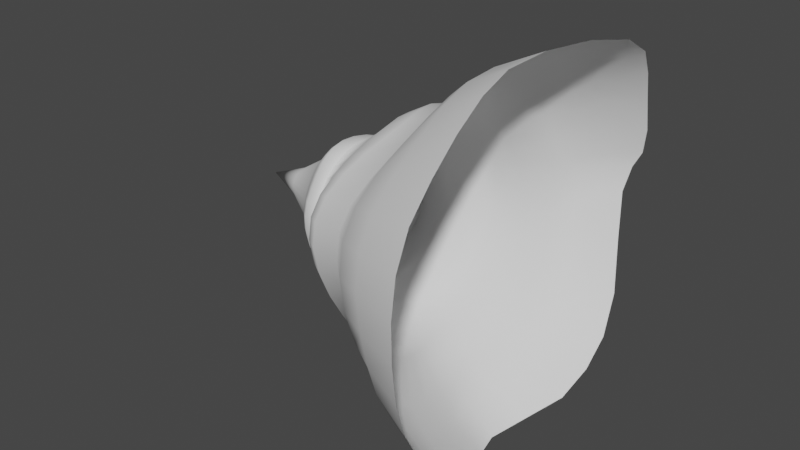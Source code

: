 # Source: smallNado.blend  (saved by Blender 3.0.42; exported with 4.5.12 LTS)
import bpy
from mathutils import Matrix  # noqa: F401  (used for matrix-valued properties, if any)

bpy.ops.wm.read_factory_settings(use_empty=True)
scene = bpy.context.scene
scene.name = 'Scene'

# ---- collections
col_collection = bpy.data.collections.new('Collection'); scene.collection.children.link(col_collection)

# ---- world
world_world = bpy.data.worlds.new('World'); scene.world = world_world
world_world.use_nodes = True; world_world.node_tree.nodes.clear()
_N = world_world.node_tree.nodes; _L = world_world.node_tree.links
n0 = _N.new('ShaderNodeOutputWorld'); n0.name = 'World Output'; n0.location = (300, 300)
n1 = _N.new('ShaderNodeBackground'); n1.name = 'Background'; n1.location = (10, 300)
n1.inputs[0].default_value = (0.05088, 0.05088, 0.05088, 1.0)
_L.new(n1.outputs[0], n0.inputs[0])
n0.is_active_output = True
world_world.color = (0.05088, 0.05088, 0.05088)
world_world.use_sun_shadow = False
world_world.sun_shadow_jitter_overblur = 0.0

# ---- meshes
me_cylinder = bpy.data.meshes.new('Cylinder')
me_cylinder.from_pydata([(-1.0, -2.235e-08, 9.686e-08), (0.9187, 1.163, 0.1903), (0.888, 1.126, 0.02802), (0.9187, 1.072, -0.2695), (0.9738, 0.9867, -0.6062), (1.0, 0.8496, -0.8496), (1.0, 0.6675, -0.999), (0.9622, 0.4636, -1.12), (0.8298, 0.2514, -1.225), (0.7489, 0.02513, -1.271), (0.8298, -0.2174, -1.225), (0.9622, -0.456, -1.12), (1.0, -0.6675, -0.999), (1.0, -0.8496, -0.8496), (1.0, -0.999, -0.6675), (1.0, -1.11, -0.4598), (1.0, -1.178, -0.2344), (0.998, -1.205, -0.0002184), (0.9876, -1.198, 0.2331), (0.9751, -1.149, 0.4571), (0.969, -1.048, 0.6642), (0.9716, -0.8877, 0.8466), (0.9501, -0.6742, 0.9946), (0.9162, -0.4349, 1.103), (0.8977, -0.1991, 1.17), (0.9479, 0.05881, 1.21), (1.041, 0.3319, 1.217), (1.119, 0.5871, 1.173), (1.118, 0.782, 1.06), (1.077, 0.9226, 0.8894), (1.037, 1.033, 0.687), (1.012, 1.121, 0.4661), (0.9744, 1.167, 0.296), (-0.7396, 0.1042, 8.897e-08), (-0.006227, 0.5452, 0.0003838), (0.415, 0.7419, 0.0002062), (0.4184, 0.7287, -0.1449), (-0.0001808, 0.5366, -0.1067), (-0.7396, 0.1022, -0.02032), (0.4183, 0.6864, -0.2843), (-0.001629, 0.5054, -0.2095), (-0.7396, 0.09625, -0.03987), (0.4019, 0.617, -0.4137), (-0.01654, 0.4542, -0.3049), (-0.7396, 0.08662, -0.05788), (0.3643, 0.5229, -0.5283), (-0.04239, 0.3752, -0.3891), (-0.7396, 0.07367, -0.07367), (0.3184, 0.4082, -0.6232), (-0.07145, 0.2679, -0.4585), (-0.7396, 0.05788, -0.08662), (0.2797, 0.278, -0.6939), (-0.09434, 0.1493, -0.5101), (-0.7396, 0.03987, -0.09625), (0.2642, 0.1379, -0.7371), (-0.103, 0.03708, -0.5416), (-0.7396, 0.02032, -0.1022), (0.2797, -0.006349, -0.7505), (-0.09428, -0.05894, -0.5518), (-0.7396, -2.323e-08, -0.1042), (0.3184, -0.1495, -0.7341), (-0.0714, -0.1417, -0.5402), (-0.7396, -0.02032, -0.1022), (0.3643, -0.2868, -0.6893), (-0.04238, -0.2208, -0.5077), (-0.7396, -0.03987, -0.09625), (0.4019, -0.4135, -0.6186), (-0.01654, -0.3047, -0.4558), (-0.7396, -0.05788, -0.08662), (0.4183, -0.5254, -0.5254), (-0.001946, -0.387, -0.387), (-0.7396, -0.07367, -0.07367), (0.4123, -0.6192, -0.4133), (-0.01133, -0.4576, -0.305), (-0.7396, -0.08662, -0.05788), (0.3834, -0.6946, -0.2874), (-0.03508, -0.5138, -0.2125), (-0.7396, -0.09625, -0.03987), (0.3386, -0.7474, -0.152), (-0.06599, -0.5522, -0.1126), (-0.7396, -0.1022, -0.02032), (0.2897, -0.7732, -0.01137), (-0.09681, -0.5699, -0.00856), (-0.7396, -0.1042, 1.014e-07), (0.2506, -0.7681, 0.1301), (-0.1197, -0.5648, 0.09616), (-0.7396, -0.1022, 0.02032), (0.2352, -0.7295, 0.2681), (-0.1282, -0.5357, 0.198), (-0.7396, -0.09625, 0.03987), (0.2506, -0.6572, 0.3979), (-0.1197, -0.4831, 0.2934), (-0.7396, -0.08662, 0.05788), (0.2897, -0.5556, 0.514), (-0.09782, -0.4169, 0.3784), (-0.7396, -0.07367, 0.07367), (0.3386, -0.4315, 0.6107), (-0.07016, -0.3493, 0.4492), (-0.7396, -0.05788, 0.08662), (0.3796, -0.2934, 0.6835), (-0.04711, -0.2745, 0.5029), (-0.7396, -0.03987, 0.09625), (0.39, -0.1516, 0.7291), (-0.04019, -0.1918, 0.537), (-0.7396, -0.02032, 0.1022), (0.3726, -0.01331, 0.7455), (-0.04904, -0.1007, 0.5497), (-0.7396, -1.744e-08, 0.1042), (0.3477, 0.1226, 0.733), (-0.06561, 0.001412, 0.5402), (-0.7396, 0.02032, 0.1022), (0.3261, 0.2552, 0.6921), (-0.07566, 0.1183, 0.5098), (-0.7396, 0.03987, 0.09625), (0.3177, 0.381, 0.624), (-0.07624, 0.2407, 0.4594), (-0.7396, 0.05788, 0.08662), (0.3261, 0.4963, 0.531), (-0.06761, 0.3533, 0.391), (-0.7396, 0.07367, 0.07367), (0.3477, 0.5954, 0.4171), (-0.05322, 0.4382, 0.3073), (-0.7396, 0.08662, 0.05788), (0.3745, 0.6726, 0.287), (-0.03627, 0.4941, 0.2116), (-0.7396, 0.09625, 0.03987), (0.3991, 0.7226, 0.1461), (-0.01928, 0.5306, 0.1079), (-0.7396, 0.1022, 0.02032), (-0.4826, 0.2658, 7.438e-08), (-0.4826, 0.2606, -0.05185), (-0.4826, 0.2454, -0.1017), (-0.4827, 0.2175, -0.1476), (-0.4831, 0.1779, -0.1879), (-0.4835, 0.1302, -0.2209), (-0.4838, 0.07858, -0.2454), (-0.4839, 0.02655, -0.2605), (-0.4838, -0.02324, -0.2656), (-0.4835, -0.06945, -0.2605), (-0.4831, -0.112, -0.2455), (-0.4828, -0.1513, -0.2209), (-0.4826, -0.1881, -0.1879), (-0.4826, -0.221, -0.1476), (-0.4826, -0.2455, -0.1017), (-0.4826, -0.2606, -0.05185), (-0.4826, -0.2658, 1.061e-07), (-0.4826, -0.2606, 0.05185), (-0.4826, -0.2456, 0.1017), (-0.4831, -0.225, 0.1477), (-0.4844, -0.2009, 0.188), (-0.486, -0.1723, 0.2211), (-0.4876, -0.1376, 0.2457), (-0.4887, -0.09593, 0.2608), (-0.4891, -0.04691, 0.2659), (-0.4887, 0.00816, 0.2608), (-0.4875, 0.06644, 0.2457), (-0.4859, 0.1238, 0.2211), (-0.4843, 0.1756, 0.188), (-0.4831, 0.2174, 0.1477), (-0.4826, 0.2455, 0.1017), (-0.4826, 0.2606, 0.05185), (-0.2353, 0.4661, -6.074e-06), (-0.2352, 0.4572, -0.09115), (-0.2352, 0.4304, -0.1788), (-0.2358, 0.3769, -0.2595), (-0.2418, 0.2963, -0.3304), (-0.252, 0.1979, -0.3888), (-0.2609, 0.09342, -0.4323), (-0.2645, -0.0042, -0.459), (-0.2609, -0.08543, -0.4678), (-0.252, -0.1532, -0.4586), (-0.2419, -0.2135, -0.4317), (-0.2359, -0.2716, -0.3884), (-0.2352, -0.3317, -0.3304), (-0.2353, -0.3895, -0.2596), (-0.2411, -0.4341, -0.1793), (-0.2528, -0.4634, -0.09271), (-0.266, -0.4755, -0.002736), (-0.2762, -0.4689, 0.08751), (-0.2801, -0.4432, 0.1748), (-0.2768, -0.4034, 0.2559), (-0.2698, -0.3652, 0.3277), (-0.2615, -0.3268, 0.3871), (-0.2552, -0.282, 0.4315), (-0.2569, -0.2245, 0.4589), (-0.265, -0.1476, 0.4683), (-0.2705, -0.04659, 0.4597), (-0.272, 0.06889, 0.4334), (-0.2689, 0.1861, 0.3902), (-0.2619, 0.2923, 0.3318), (-0.253, 0.3759, 0.2606), (-0.2449, 0.4275, 0.1794), (-0.2384, 0.4561, 0.09133), (0.2412, 0.7299, -4.888e-05), (0.2443, 0.7168, -0.143), (0.2442, 0.6752, -0.2804), (0.2273, 0.6068, -0.4078), (0.1878, 0.5139, -0.5209), (0.1388, 0.4008, -0.6146), (0.09638, 0.2723, -0.6846), (0.07825, 0.134, -0.7272), (0.09638, -0.007866, -0.7403), (0.1388, -0.1487, -0.7239), (0.1878, -0.2838, -0.6796), (0.2273, -0.4086, -0.6098), (0.2442, -0.5187, -0.5178), (0.2386, -0.6111, -0.4074), (0.2095, -0.6855, -0.2834), (0.1633, -0.7381, -0.1502), (0.1118, -0.7642, -0.01195), (0.06952, -0.7601, 0.1271), (0.05191, -0.7226, 0.2629), (0.06952, -0.6508, 0.391), (0.1118, -0.5498, 0.5057), (0.1633, -0.4268, 0.6012), (0.207, -0.2902, 0.6731), (0.2197, -0.1512, 0.7184), (0.1997, -0.01513, 0.7345), (0.1715, 0.1188, 0.7222), (0.1482, 0.2487, 0.682), (0.1385, 0.3722, 0.6149), (0.1482, 0.4862, 0.5233), (0.1715, 0.5846, 0.4109), (0.1997, 0.6611, 0.2826), (0.2252, 0.7108, 0.1437), (0.6648, 1.048, 0.1039), (0.6478, 1.019, -0.06473), (0.6648, 0.9666, -0.3051), (0.6974, 0.8831, -0.5662), (0.7092, 0.7557, -0.7557), (0.6998, 0.5933, -0.8892), (0.6754, 0.4085, -0.9908), (0.6095, 0.2134, -1.068), (0.5769, 0.009339, -1.099), (0.625, -0.2015, -1.069), (0.699, -0.408, -0.9902), (0.7092, -0.5938, -0.8887), (0.7092, -0.7557, -0.7557), (0.7092, -0.8887, -0.5938), (0.7092, -0.9874, -0.409), (0.7051, -1.049, -0.2089), (0.6832, -1.076, -0.00231), (0.6544, -1.07, 0.2035), (0.6373, -1.023, 0.4024), (0.6427, -0.929, 0.5875), (0.6669, -0.7865, 0.7517), (0.6721, -0.5993, 0.8854), (0.6527, -0.3918, 0.9829), (0.6408, -0.185, 1.043), (0.6562, 0.02611, 1.069), (0.7015, 0.2492, 1.066), (0.7402, 0.4547, 1.02), (0.7394, 0.6293, 0.9224), (0.7181, 0.7724, 0.7758), (0.7115, 0.8989, 0.6032), (0.7109, 0.9904, 0.4112), (0.6974, 1.043, 0.2361), (0.5438, 0.9306, -0.1403), (0.5514, 0.8796, -0.3378), (0.5631, 0.7966, -0.5309), (0.5489, 0.677, -0.6785), (0.5149, 0.5302, -0.7995), (0.4818, 0.363, -0.8899), (0.4681, 0.1826, -0.9452), (0.4771, -0.003285, -0.9642), (0.5119, -0.1889, -0.9435), (0.5489, -0.3674, -0.8863), (0.5638, -0.5325, -0.7969), (0.5638, -0.6777, -0.6777), (0.5638, -0.7969, -0.5325), (0.5594, -0.8865, -0.3672), (0.531, -0.9477, -0.1899), (0.4898, -0.9758, -0.006541), (0.4528, -0.9675, 0.1771), (0.4358, -0.9206, 0.3554), (0.4478, -0.8323, 0.5221), (0.4838, -0.7046, 0.6705), (0.5199, -0.5421, 0.793), (0.5319, -0.3585, 0.8829), (0.524, -0.1762, 0.9374), (0.5141, 0.002859, 0.9575), (0.5154, 0.1836, 0.9447), (0.5146, 0.3547, 0.895), (0.5033, 0.51, 0.8051), (0.5064, 0.6561, 0.683), (0.5248, 0.7855, 0.5359), (0.5457, 0.8798, 0.3679), (0.5607, 0.939, 0.1885), (0.5514, 0.9526, 0.02899), (-0.1453, 0.4536, 0.0001149), (-0.1435, 0.4455, -0.08861), (-0.1435, 0.4195, -0.1738), (-0.1474, 0.3682, -0.2525), (-0.1592, 0.2902, -0.3218), (-0.1737, 0.1944, -0.3788), (-0.1854, 0.09286, -0.4212), (-0.1898, -0.001615, -0.4472), (-0.1854, -0.08071, -0.4558), (-0.1737, -0.1465, -0.4466), (-0.1592, -0.2051, -0.4202), (-0.1474, -0.2622, -0.3778), (-0.1435, -0.3214, -0.3212), (-0.1469, -0.3785, -0.2526), (-0.1587, -0.4232, -0.1752), (-0.1754, -0.453, -0.09143), (-0.1922, -0.4657, -0.004313), (-0.2047, -0.4599, 0.08319), (-0.2093, -0.4351, 0.168), (-0.2055, -0.3973, 0.2469), (-0.1961, -0.3602, 0.317), (-0.1839, -0.3209, 0.3751), (-0.1734, -0.2738, 0.4187), (-0.1722, -0.2152, 0.4461), (-0.18, -0.1413, 0.4558), (-0.1882, -0.04764, 0.4476), (-0.1914, 0.06115, 0.4221), (-0.1891, 0.1738, 0.3801), (-0.1817, 0.2779, 0.3234), (-0.1714, 0.3614, 0.254), (-0.161, 0.4141, 0.1749), (-0.1518, 0.4428, 0.08913), (-0.3565, 0.3669, -0.07298), (-0.3565, 0.3454, -0.1432), (-0.3569, 0.3038, -0.2078), (-0.3602, 0.2424, -0.2645), (-0.3657, 0.1677, -0.3112), (-0.3705, 0.08786, -0.3459), (-0.3724, 0.01141, -0.3672), (-0.3705, -0.05539, -0.3743), (-0.3657, -0.1134, -0.367), (-0.3603, -0.1657, -0.3456), (-0.357, -0.2154, -0.311), (-0.3565, -0.2647, -0.2645), (-0.3566, -0.311, -0.2078), (-0.3596, -0.3463, -0.1434), (-0.3657, -0.369, -0.07379), (-0.3726, -0.3779, -0.001421), (-0.3779, -0.3719, 0.07109), (-0.3799, -0.3511, 0.1411), (-0.3785, -0.3202, 0.2059), (-0.3754, -0.2885, 0.2632), (-0.3719, -0.2544, 0.3104), (-0.3694, -0.2141, 0.3456), (-0.3709, -0.1636, 0.3673), (-0.3753, -0.09941, 0.3747), (-0.3779, -0.01972, 0.3678), (-0.3781, 0.0691, 0.3466), (-0.3757, 0.1584, 0.312), (-0.3713, 0.2392, 0.2653), (-0.3661, 0.3033, 0.2084), (-0.3616, 0.344, 0.1435), (-0.3582, 0.3664, 0.07308), (-0.3566, 0.3741, 1.953e-06), (0.1249, 0.6542, -0.1301), (0.1241, 0.6163, -0.2553), (0.1076, 0.5539, -0.3716), (0.07344, 0.4645, -0.4745), (0.03257, 0.35, -0.5595), (-0.001664, 0.2216, -0.6229), (-0.01576, 0.09117, -0.6616), (-0.001634, -0.03311, -0.6737), (0.0326, -0.1502, -0.6591), (0.07344, -0.2624, -0.6191), (0.1076, -0.3714, -0.5556), (0.124, -0.4718, -0.4718), (0.1163, -0.5567, -0.3714), (0.08877, -0.6248, -0.2585), (0.04847, -0.6723, -0.1369), (0.005412, -0.6952, -0.01057), (-0.0288, -0.6904, 0.1165), (-0.04252, -0.6557, 0.2405), (-0.0288, -0.5908, 0.357), (0.004905, -0.5034, 0.4611), (0.04639, -0.4035, 0.5479), (0.08144, -0.2926, 0.6134), (0.09172, -0.1766, 0.6548), (0.07655, -0.05791, 0.6698), (0.05307, 0.06513, 0.6585), (0.03554, 0.1935, 0.6216), (0.03004, 0.321, 0.5604), (0.03956, 0.4386, 0.4769), (0.05926, 0.5339, 0.3747), (0.08293, 0.603, 0.2579), (0.1051, 0.648, 0.1314), (0.1202, 0.6656, 0.0002942), (-0.2957, 0.4264, 2.861e-06), (-0.2956, 0.4182, -0.08319), (-0.2956, 0.3938, -0.1632), (-0.2962, 0.3456, -0.2368), (-0.3009, 0.2735, -0.3015), (-0.3088, 0.1857, -0.3548), (-0.3158, 0.09234, -0.3944), (-0.3186, 0.004096, -0.4187), (-0.3158, -0.07092, -0.4269), (-0.3088, -0.1347, -0.4185), (-0.3009, -0.1917, -0.394), (-0.2962, -0.2463, -0.3545), (-0.2956, -0.3018, -0.3015), (-0.2957, -0.3546, -0.2369), (-0.3002, -0.395, -0.1636), (-0.3093, -0.4214, -0.08439), (-0.3195, -0.432, -0.002107), (-0.3273, -0.4257, 0.08038), (-0.3303, -0.4021, 0.1601), (-0.3279, -0.3662, 0.2341), (-0.3228, -0.3308, 0.2995), (-0.3168, -0.2941, 0.3535), (-0.3123, -0.251, 0.3939), (-0.3139, -0.1963, 0.4188), (-0.3203, -0.1248, 0.4273), (-0.3244, -0.03319, 0.4194), (-0.3253, 0.07039, 0.3953), (-0.3225, 0.1751, 0.3559), (-0.3167, 0.2699, 0.3027), (-0.3095, 0.3448, 0.2377), (-0.3031, 0.3916, 0.1636), (-0.2981, 0.4174, 0.08334)], [], [(225, 1, 2, 226), (226, 2, 3, 227), (227, 3, 4, 228), (228, 4, 5, 229), (229, 5, 6, 230), (230, 6, 7, 231), (231, 7, 8, 232), (232, 8, 9, 233), (233, 9, 10, 234), (234, 10, 11, 235), (235, 11, 12, 236), (236, 12, 13, 237), (237, 13, 14, 238), (238, 14, 15, 239), (239, 15, 16, 240), (240, 16, 17, 241), (241, 17, 18, 242), (242, 18, 19, 243), (243, 19, 20, 244), (244, 20, 21, 245), (245, 21, 22, 246), (246, 22, 23, 247), (247, 23, 24, 248), (248, 24, 25, 249), (249, 25, 26, 250), (250, 26, 27, 251), (251, 27, 28, 252), (252, 28, 29, 253), (253, 29, 30, 254), (254, 30, 31, 255), (255, 31, 32, 256), (256, 32, 1, 225), (0, 128, 33), (320, 127, 34, 289), (224, 126, 35, 193), (0, 125, 128), (319, 124, 127, 320), (223, 123, 126, 224), (0, 122, 125), (318, 121, 124, 319), (222, 120, 123, 223), (0, 119, 122), (317, 118, 121, 318), (221, 117, 120, 222), (0, 116, 119), (316, 115, 118, 317), (220, 114, 117, 221), (0, 113, 116), (315, 112, 115, 316), (219, 111, 114, 220), (0, 110, 113), (314, 109, 112, 315), (218, 108, 111, 219), (0, 107, 110), (313, 106, 109, 314), (217, 105, 108, 218), (0, 104, 107), (312, 103, 106, 313), (216, 102, 105, 217), (0, 101, 104), (311, 100, 103, 312), (215, 99, 102, 216), (0, 98, 101), (310, 97, 100, 311), (214, 96, 99, 215), (0, 95, 98), (309, 94, 97, 310), (213, 93, 96, 214), (0, 92, 95), (308, 91, 94, 309), (212, 90, 93, 213), (0, 89, 92), (307, 88, 91, 308), (211, 87, 90, 212), (0, 86, 89), (306, 85, 88, 307), (210, 84, 87, 211), (0, 83, 86), (305, 82, 85, 306), (209, 81, 84, 210), (0, 80, 83), (304, 79, 82, 305), (208, 78, 81, 209), (0, 77, 80), (303, 76, 79, 304), (207, 75, 78, 208), (0, 74, 77), (302, 73, 76, 303), (206, 72, 75, 207), (0, 71, 74), (301, 70, 73, 302), (205, 69, 72, 206), (0, 68, 71), (300, 67, 70, 301), (204, 66, 69, 205), (0, 65, 68), (299, 64, 67, 300), (203, 63, 66, 204), (0, 62, 65), (298, 61, 64, 299), (202, 60, 63, 203), (0, 59, 62), (297, 58, 61, 298), (201, 57, 60, 202), (0, 56, 59), (296, 55, 58, 297), (200, 54, 57, 201), (0, 53, 56), (295, 52, 55, 296), (199, 51, 54, 200), (0, 50, 53), (294, 49, 52, 295), (198, 48, 51, 199), (0, 47, 50), (293, 46, 49, 294), (197, 45, 48, 198), (0, 44, 47), (292, 43, 46, 293), (196, 42, 45, 197), (0, 41, 44), (291, 40, 43, 292), (195, 39, 42, 196), (0, 38, 41), (290, 37, 40, 291), (194, 36, 39, 195), (0, 33, 38), (289, 34, 37, 290), (193, 35, 36, 194), (33, 129, 130, 38), (38, 130, 131, 41), (41, 131, 132, 44), (44, 132, 133, 47), (47, 133, 134, 50), (50, 134, 135, 53), (53, 135, 136, 56), (56, 136, 137, 59), (59, 137, 138, 62), (62, 138, 139, 65), (65, 139, 140, 68), (68, 140, 141, 71), (71, 141, 142, 74), (74, 142, 143, 77), (77, 143, 144, 80), (80, 144, 145, 83), (83, 145, 146, 86), (86, 146, 147, 89), (89, 147, 148, 92), (92, 148, 149, 95), (95, 149, 150, 98), (98, 150, 151, 101), (101, 151, 152, 104), (104, 152, 153, 107), (107, 153, 154, 110), (110, 154, 155, 113), (113, 155, 156, 116), (116, 156, 157, 119), (119, 157, 158, 122), (122, 158, 159, 125), (125, 159, 160, 128), (128, 160, 129, 33), (385, 161, 162, 386), (386, 162, 163, 387), (387, 163, 164, 388), (388, 164, 165, 389), (389, 165, 166, 390), (390, 166, 167, 391), (391, 167, 168, 392), (392, 168, 169, 393), (393, 169, 170, 394), (394, 170, 171, 395), (395, 171, 172, 396), (396, 172, 173, 397), (397, 173, 174, 398), (398, 174, 175, 399), (399, 175, 176, 400), (400, 176, 177, 401), (401, 177, 178, 402), (402, 178, 179, 403), (403, 179, 180, 404), (404, 180, 181, 405), (405, 181, 182, 406), (406, 182, 183, 407), (407, 183, 184, 408), (408, 184, 185, 409), (409, 185, 186, 410), (410, 186, 187, 411), (411, 187, 188, 412), (412, 188, 189, 413), (413, 189, 190, 414), (414, 190, 191, 415), (415, 191, 192, 416), (416, 192, 161, 385), (384, 193, 194, 353), (353, 194, 195, 354), (354, 195, 196, 355), (355, 196, 197, 356), (356, 197, 198, 357), (357, 198, 199, 358), (358, 199, 200, 359), (359, 200, 201, 360), (360, 201, 202, 361), (361, 202, 203, 362), (362, 203, 204, 363), (363, 204, 205, 364), (364, 205, 206, 365), (365, 206, 207, 366), (366, 207, 208, 367), (367, 208, 209, 368), (368, 209, 210, 369), (369, 210, 211, 370), (370, 211, 212, 371), (371, 212, 213, 372), (372, 213, 214, 373), (373, 214, 215, 374), (374, 215, 216, 375), (375, 216, 217, 376), (376, 217, 218, 377), (377, 218, 219, 378), (378, 219, 220, 379), (379, 220, 221, 380), (380, 221, 222, 381), (381, 222, 223, 382), (382, 223, 224, 383), (383, 224, 193, 384), (287, 256, 225, 288), (286, 255, 256, 287), (285, 254, 255, 286), (284, 253, 254, 285), (283, 252, 253, 284), (282, 251, 252, 283), (281, 250, 251, 282), (280, 249, 250, 281), (279, 248, 249, 280), (278, 247, 248, 279), (277, 246, 247, 278), (276, 245, 246, 277), (275, 244, 245, 276), (274, 243, 244, 275), (273, 242, 243, 274), (272, 241, 242, 273), (271, 240, 241, 272), (270, 239, 240, 271), (269, 238, 239, 270), (268, 237, 238, 269), (267, 236, 237, 268), (266, 235, 236, 267), (265, 234, 235, 266), (264, 233, 234, 265), (263, 232, 233, 264), (262, 231, 232, 263), (261, 230, 231, 262), (260, 229, 230, 261), (259, 228, 229, 260), (258, 227, 228, 259), (257, 226, 227, 258), (288, 225, 226, 257), (35, 288, 257, 36), (36, 257, 258, 39), (39, 258, 259, 42), (42, 259, 260, 45), (45, 260, 261, 48), (48, 261, 262, 51), (51, 262, 263, 54), (54, 263, 264, 57), (57, 264, 265, 60), (60, 265, 266, 63), (63, 266, 267, 66), (66, 267, 268, 69), (69, 268, 269, 72), (72, 269, 270, 75), (75, 270, 271, 78), (78, 271, 272, 81), (81, 272, 273, 84), (84, 273, 274, 87), (87, 274, 275, 90), (90, 275, 276, 93), (93, 276, 277, 96), (96, 277, 278, 99), (99, 278, 279, 102), (102, 279, 280, 105), (105, 280, 281, 108), (108, 281, 282, 111), (111, 282, 283, 114), (114, 283, 284, 117), (117, 284, 285, 120), (120, 285, 286, 123), (123, 286, 287, 126), (126, 287, 288, 35), (161, 289, 290, 162), (162, 290, 291, 163), (163, 291, 292, 164), (164, 292, 293, 165), (165, 293, 294, 166), (166, 294, 295, 167), (167, 295, 296, 168), (168, 296, 297, 169), (169, 297, 298, 170), (170, 298, 299, 171), (171, 299, 300, 172), (172, 300, 301, 173), (173, 301, 302, 174), (174, 302, 303, 175), (175, 303, 304, 176), (176, 304, 305, 177), (177, 305, 306, 178), (178, 306, 307, 179), (179, 307, 308, 180), (180, 308, 309, 181), (181, 309, 310, 182), (182, 310, 311, 183), (183, 311, 312, 184), (184, 312, 313, 185), (185, 313, 314, 186), (186, 314, 315, 187), (187, 315, 316, 188), (188, 316, 317, 189), (189, 317, 318, 190), (190, 318, 319, 191), (191, 319, 320, 192), (192, 320, 289, 161), (290, 289, 320, 319, 318, 317, 316, 315, 314, 313, 312, 311, 310, 309, 308, 307, 306, 305, 304, 303, 302, 301, 300, 299, 298, 297, 296, 295, 294, 293, 292, 291), (160, 351, 352, 129), (159, 350, 351, 160), (158, 349, 350, 159), (157, 348, 349, 158), (156, 347, 348, 157), (155, 346, 347, 156), (154, 345, 346, 155), (153, 344, 345, 154), (152, 343, 344, 153), (151, 342, 343, 152), (150, 341, 342, 151), (149, 340, 341, 150), (148, 339, 340, 149), (147, 338, 339, 148), (146, 337, 338, 147), (145, 336, 337, 146), (144, 335, 336, 145), (143, 334, 335, 144), (142, 333, 334, 143), (141, 332, 333, 142), (140, 331, 332, 141), (139, 330, 331, 140), (138, 329, 330, 139), (137, 328, 329, 138), (136, 327, 328, 137), (135, 326, 327, 136), (134, 325, 326, 135), (133, 324, 325, 134), (132, 323, 324, 133), (131, 322, 323, 132), (130, 321, 322, 131), (129, 352, 321, 130), (127, 383, 384, 34), (124, 382, 383, 127), (121, 381, 382, 124), (118, 380, 381, 121), (115, 379, 380, 118), (112, 378, 379, 115), (109, 377, 378, 112), (106, 376, 377, 109), (103, 375, 376, 106), (100, 374, 375, 103), (97, 373, 374, 100), (94, 372, 373, 97), (91, 371, 372, 94), (88, 370, 371, 91), (85, 369, 370, 88), (82, 368, 369, 85), (79, 367, 368, 82), (76, 366, 367, 79), (73, 365, 366, 76), (70, 364, 365, 73), (67, 363, 364, 70), (64, 362, 363, 67), (61, 361, 362, 64), (58, 360, 361, 61), (55, 359, 360, 58), (52, 358, 359, 55), (49, 357, 358, 52), (46, 356, 357, 49), (43, 355, 356, 46), (40, 354, 355, 43), (37, 353, 354, 40), (34, 384, 353, 37), (351, 416, 385, 352), (350, 415, 416, 351), (349, 414, 415, 350), (348, 413, 414, 349), (347, 412, 413, 348), (346, 411, 412, 347), (345, 410, 411, 346), (344, 409, 410, 345), (343, 408, 409, 344), (342, 407, 408, 343), (341, 406, 407, 342), (340, 405, 406, 341), (339, 404, 405, 340), (338, 403, 404, 339), (337, 402, 403, 338), (336, 401, 402, 337), (335, 400, 401, 336), (334, 399, 400, 335), (333, 398, 399, 334), (332, 397, 398, 333), (331, 396, 397, 332), (330, 395, 396, 331), (329, 394, 395, 330), (328, 393, 394, 329), (327, 392, 393, 328), (326, 391, 392, 327), (325, 390, 391, 326), (324, 389, 390, 325), (323, 388, 389, 324), (322, 387, 388, 323), (321, 386, 387, 322), (352, 385, 386, 321)])
me_cylinder.polygons.foreach_set('use_smooth', [True] * 417)
_uv = me_cylinder.uv_layers.new(name='UVMap')
_uv.uv.foreach_set('vector', [1.0, 0.855, 1.0, 1.0, 0.9688, 1.0, 0.9688, 0.855, 0.9688, 0.855, 0.9688, 1.0, 0.9375, 1.0, 0.9375, 0.855, 0.9375, 0.855, 0.9375, 1.0, 0.9062, 1.0, 0.9062, 0.855, 0.9062, 0.855, 0.9062, 1.0, 0.875, 1.0, 0.875, 0.855, 0.875, 0.855, 0.875, 1.0, 0.8438, 1.0, 0.8438, 0.855, 0.8438, 0.855, 0.8438, 1.0, 0.8125, 1.0, 0.8125, 0.855, 0.8125, 0.855, 0.8125, 1.0, 0.7812, 1.0, 0.7812, 0.855, 0.7812, 0.855, 0.7812, 1.0, 0.75, 1.0, 0.75, 0.855, 0.75, 0.855, 0.75, 1.0, 0.7188, 1.0, 0.7188, 0.855, 0.7188, 0.855, 0.7188, 1.0, 0.6875, 1.0, 0.6875, 0.855, 0.6875, 0.855, 0.6875, 1.0, 0.6562, 1.0, 0.6562, 0.855, 0.6562, 0.855, 0.6562, 1.0, 0.625, 1.0, 0.625, 0.855, 0.625, 0.855, 0.625, 1.0, 0.5938, 1.0, 0.5938, 0.855, 0.5938, 0.855, 0.5938, 1.0, 0.5625, 1.0, 0.5625, 0.855, 0.5625, 0.855, 0.5625, 1.0, 0.5312, 1.0, 0.5312, 0.855, 0.5312, 0.855, 0.5312, 1.0, 0.5, 1.0, 0.5, 0.855, 0.5, 0.855, 0.5, 1.0, 0.4688, 1.0, 0.4687, 0.855, 0.4687, 0.855, 0.4688, 1.0, 0.4375, 1.0, 0.4375, 0.855, 0.4375, 0.855, 0.4375, 1.0, 0.4062, 1.0, 0.4062, 0.855, 0.4062, 0.855, 0.4062, 1.0, 0.375, 1.0, 0.375, 0.855, 0.375, 0.855, 0.375, 1.0, 0.3438, 1.0, 0.3437, 0.855, 0.3437, 0.855, 0.3438, 1.0, 0.3125, 1.0, 0.3125, 0.855, 0.3125, 0.855, 0.3125, 1.0, 0.2812, 1.0, 0.2812, 0.855, 0.2812, 0.855, 0.2812, 1.0, 0.25, 1.0, 0.25, 0.855, 0.25, 0.855, 0.25, 1.0, 0.2188, 1.0, 0.2188, 0.855, 0.2188, 0.855, 0.2188, 1.0, 0.1875, 1.0, 0.1875, 0.855, 0.1875, 0.855, 0.1875, 1.0, 0.1562, 1.0, 0.1562, 0.855, 0.1562, 0.855, 0.1562, 1.0, 0.125, 1.0, 0.125, 0.855, 0.125, 0.855, 0.125, 1.0, 0.09375, 1.0, 0.09375, 0.855, 0.09375, 0.855, 0.09375, 1.0, 0.0625, 1.0, 0.0625, 0.855, 0.0625, 0.855, 0.0625, 1.0, 0.03125, 1.0, 0.03125, 0.855, 0.03125, 0.855, 0.03125, 1.0, 0.0, 1.0, -2.844e-05, 0.855, 0.03125, 0.0, 0.03874, 0.1302, 0.01498, 0.1302, 0.0327, 0.4283, 0.03125, 0.5, 0.0, 0.5, 0.002905, 0.4283, 0.03125, 0.6278, 0.03125, 0.7101, -5.688e-05, 0.7101, -0.0001742, 0.6278, 0.0625, 0.0, 0.06999, 0.1302, 0.03874, 0.1302, 0.06395, 0.4283, 0.0625, 0.5, 0.03125, 0.5, 0.0327, 0.4283, 0.0625, 0.6278, 0.0625, 0.7101, 0.03125, 0.7101, 0.03125, 0.6278, 0.09375, 0.0, 0.1012, 0.1302, 0.06999, 0.1302, 0.0952, 0.4283, 0.09375, 0.5, 0.0625, 0.5, 0.06395, 0.4283, 0.09375, 0.6278, 0.09375, 0.7101, 0.0625, 0.7101, 0.0625, 0.6278, 0.125, 0.0, 0.1325, 0.1302, 0.1012, 0.1302, 0.1265, 0.4283, 0.125, 0.5, 0.09375, 0.5, 0.0952, 0.4283, 0.125, 0.6278, 0.125, 0.7101, 0.09375, 0.7101, 0.09375, 0.6278, 0.1562, 0.0, 0.1637, 0.1302, 0.1325, 0.1302, 0.1577, 0.4283, 0.1562, 0.5, 0.125, 0.5, 0.1265, 0.4283, 0.1562, 0.6278, 0.1562, 0.7101, 0.125, 0.7101, 0.125, 0.6278, 0.1875, 0.0, 0.195, 0.1302, 0.1637, 0.1302, 0.189, 0.4283, 0.1875, 0.5, 0.1562, 0.5, 0.1577, 0.4283, 0.1875, 0.6278, 0.1875, 0.7101, 0.1562, 0.7101, 0.1562, 0.6278, 0.2188, 0.0, 0.2262, 0.1302, 0.195, 0.1302, 0.2202, 0.4283, 0.2188, 0.5, 0.1875, 0.5, 0.189, 0.4283, 0.2187, 0.6278, 0.2188, 0.7101, 0.1875, 0.7101, 0.1875, 0.6278, 0.25, 0.0, 0.2575, 0.1302, 0.2262, 0.1302, 0.2515, 0.4283, 0.25, 0.5, 0.2188, 0.5, 0.2202, 0.4283, 0.25, 0.6278, 0.25, 0.7101, 0.2188, 0.7101, 0.2187, 0.6278, 0.2812, 0.0, 0.2887, 0.1302, 0.2575, 0.1302, 0.2827, 0.4283, 0.2812, 0.5, 0.25, 0.5, 0.2515, 0.4283, 0.2812, 0.6278, 0.2812, 0.7101, 0.25, 0.7101, 0.25, 0.6278, 0.3125, 0.0, 0.32, 0.1302, 0.2887, 0.1302, 0.314, 0.4283, 0.3125, 0.5, 0.2812, 0.5, 0.2827, 0.4283, 0.3125, 0.6278, 0.3125, 0.7101, 0.2812, 0.7101, 0.2812, 0.6278, 0.3438, 0.0, 0.3512, 0.1302, 0.32, 0.1302, 0.3452, 0.4283, 0.3438, 0.5, 0.3125, 0.5, 0.314, 0.4283, 0.3438, 0.6278, 0.3438, 0.7101, 0.3125, 0.7101, 0.3125, 0.6278, 0.375, 0.0, 0.3825, 0.1302, 0.3512, 0.1302, 0.3765, 0.4283, 0.375, 0.5, 0.3438, 0.5, 0.3452, 0.4283, 0.375, 0.6278, 0.375, 0.7101, 0.3438, 0.7101, 0.3438, 0.6278, 0.4062, 0.0, 0.4137, 0.1302, 0.3825, 0.1302, 0.4077, 0.4283, 0.4062, 0.5, 0.375, 0.5, 0.3765, 0.4283, 0.4062, 0.6278, 0.4062, 0.7101, 0.375, 0.7101, 0.375, 0.6278, 0.4375, 0.0, 0.445, 0.1302, 0.4137, 0.1302, 0.439, 0.4283, 0.4375, 0.5, 0.4062, 0.5, 0.4077, 0.4283, 0.4375, 0.6278, 0.4375, 0.7101, 0.4062, 0.7101, 0.4062, 0.6278, 0.4688, 0.0, 0.4762, 0.1302, 0.445, 0.1302, 0.4702, 0.4283, 0.4687, 0.5, 0.4375, 0.5, 0.439, 0.4283, 0.4688, 0.6278, 0.4687, 0.7101, 0.4375, 0.7101, 0.4375, 0.6278, 0.5, 0.0, 0.5075, 0.1302, 0.4762, 0.1302, 0.5015, 0.4283, 0.5, 0.5, 0.4687, 0.5, 0.4702, 0.4283, 0.5, 0.6278, 0.5, 0.7101, 0.4687, 0.7101, 0.4688, 0.6278, 0.5312, 0.0, 0.5387, 0.1302, 0.5075, 0.1302, 0.5327, 0.4283, 0.5312, 0.5, 0.5, 0.5, 0.5015, 0.4283, 0.5313, 0.6278, 0.5312, 0.7101, 0.5, 0.7101, 0.5, 0.6278, 0.5625, 0.0, 0.57, 0.1302, 0.5387, 0.1302, 0.564, 0.4283, 0.5625, 0.5, 0.5312, 0.5, 0.5327, 0.4283, 0.5625, 0.6278, 0.5625, 0.7101, 0.5312, 0.7101, 0.5313, 0.6278, 0.5938, 0.0, 0.6012, 0.1302, 0.57, 0.1302, 0.5952, 0.4283, 0.5938, 0.5, 0.5625, 0.5, 0.564, 0.4283, 0.5938, 0.6278, 0.5938, 0.7101, 0.5625, 0.7101, 0.5625, 0.6278, 0.625, 0.0, 0.6325, 0.1302, 0.6012, 0.1302, 0.6265, 0.4283, 0.625, 0.5, 0.5938, 0.5, 0.5952, 0.4283, 0.625, 0.6278, 0.625, 0.7101, 0.5938, 0.7101, 0.5938, 0.6278, 0.6562, 0.0, 0.6637, 0.1302, 0.6325, 0.1302, 0.6577, 0.4283, 0.6562, 0.5, 0.625, 0.5, 0.6265, 0.4283, 0.6562, 0.6278, 0.6562, 0.7101, 0.625, 0.7101, 0.625, 0.6278, 0.6875, 0.0, 0.695, 0.1302, 0.6637, 0.1302, 0.689, 0.4283, 0.6875, 0.5, 0.6562, 0.5, 0.6577, 0.4283, 0.6875, 0.6278, 0.6875, 0.7101, 0.6562, 0.7101, 0.6562, 0.6278, 0.7188, 0.0, 0.7262, 0.1302, 0.695, 0.1302, 0.7202, 0.4283, 0.7187, 0.5, 0.6875, 0.5, 0.689, 0.4283, 0.7188, 0.6278, 0.7188, 0.7101, 0.6875, 0.7101, 0.6875, 0.6278, 0.75, 0.0, 0.7575, 0.1302, 0.7262, 0.1302, 0.7515, 0.4283, 0.75, 0.5, 0.7187, 0.5, 0.7202, 0.4283, 0.75, 0.6278, 0.75, 0.7101, 0.7188, 0.7101, 0.7188, 0.6278, 0.7812, 0.0, 0.7887, 0.1302, 0.7575, 0.1302, 0.7827, 0.4283, 0.7812, 0.5, 0.75, 0.5, 0.7515, 0.4283, 0.7812, 0.6278, 0.7812, 0.7101, 0.75, 0.7101, 0.75, 0.6278, 0.8125, 0.0, 0.82, 0.1302, 0.7887, 0.1302, 0.814, 0.4283, 0.8125, 0.5, 0.7812, 0.5, 0.7827, 0.4283, 0.8125, 0.6278, 0.8125, 0.7101, 0.7812, 0.7101, 0.7812, 0.6278, 0.8438, 0.0, 0.8512, 0.1302, 0.82, 0.1302, 0.8452, 0.4283, 0.8438, 0.5, 0.8125, 0.5, 0.814, 0.4283, 0.8437, 0.6278, 0.8438, 0.7101, 0.8125, 0.7101, 0.8125, 0.6278, 0.875, 0.0, 0.8825, 0.1302, 0.8512, 0.1302, 0.8765, 0.4283, 0.875, 0.5, 0.8438, 0.5, 0.8452, 0.4283, 0.875, 0.6278, 0.875, 0.7101, 0.8438, 0.7101, 0.8437, 0.6278, 0.9062, 0.0, 0.9137, 0.1302, 0.8825, 0.1302, 0.9077, 0.4283, 0.9063, 0.5, 0.875, 0.5, 0.8765, 0.4283, 0.9063, 0.6278, 0.9063, 0.7101, 0.875, 0.7101, 0.875, 0.6278, 0.9375, 0.0, 0.945, 0.1302, 0.9137, 0.1302, 0.939, 0.4283, 0.9375, 0.5, 0.9063, 0.5, 0.9077, 0.4283, 0.9375, 0.6278, 0.9375, 0.7101, 0.9063, 0.7101, 0.9063, 0.6278, 0.9688, 0.0, 0.9762, 0.1302, 0.945, 0.1302, 0.9702, 0.4283, 0.9687, 0.5, 0.9375, 0.5, 0.939, 0.4283, 0.9688, 0.6278, 0.9687, 0.7101, 0.9375, 0.7101, 0.9375, 0.6278, 1.0, 0.0, 1.0, 0.1302, 0.9762, 0.1302, 1.0, 0.4283, 1.0, 0.5, 0.9687, 0.5, 0.9702, 0.4283, 1.0, 0.6278, 1.0, 0.7101, 0.9687, 0.7101, 0.9688, 0.6278, 1.0, 0.1302, 1.0, 0.2587, 0.9736, 0.2587, 0.9762, 0.1302, 0.9762, 0.1302, 0.9736, 0.2587, 0.9424, 0.2587, 0.945, 0.1302, 0.945, 0.1302, 0.9424, 0.2587, 0.9111, 0.2587, 0.9137, 0.1302, 0.9137, 0.1302, 0.9111, 0.2587, 0.8799, 0.2587, 0.8825, 0.1302, 0.8825, 0.1302, 0.8799, 0.2587, 0.8486, 0.2587, 0.8512, 0.1302, 0.8512, 0.1302, 0.8486, 0.2587, 0.8174, 0.2587, 0.82, 0.1302, 0.82, 0.1302, 0.8174, 0.2587, 0.7861, 0.2587, 0.7887, 0.1302, 0.7887, 0.1302, 0.7861, 0.2587, 0.7549, 0.2587, 0.7575, 0.1302, 0.7575, 0.1302, 0.7549, 0.2587, 0.7236, 0.2587, 0.7262, 0.1302, 0.7262, 0.1302, 0.7236, 0.2587, 0.6924, 0.2587, 0.695, 0.1302, 0.695, 0.1302, 0.6924, 0.2587, 0.6611, 0.2587, 0.6637, 0.1302, 0.6637, 0.1302, 0.6611, 0.2587, 0.6299, 0.2587, 0.6325, 0.1302, 0.6325, 0.1302, 0.6299, 0.2587, 0.5986, 0.2587, 0.6012, 0.1302, 0.6012, 0.1302, 0.5986, 0.2587, 0.5674, 0.2587, 0.57, 0.1302, 0.57, 0.1302, 0.5674, 0.2587, 0.5361, 0.2587, 0.5387, 0.1302, 0.5387, 0.1302, 0.5361, 0.2587, 0.5049, 0.2587, 0.5075, 0.1302, 0.5075, 0.1302, 0.5049, 0.2587, 0.4736, 0.2587, 0.4762, 0.1302, 0.4762, 0.1302, 0.4736, 0.2587, 0.4424, 0.2587, 0.445, 0.1302, 0.445, 0.1302, 0.4424, 0.2587, 0.4111, 0.2587, 0.4137, 0.1302, 0.4137, 0.1302, 0.4111, 0.2587, 0.3799, 0.2587, 0.3825, 0.1302, 0.3825, 0.1302, 0.3799, 0.2587, 0.3486, 0.2587, 0.3512, 0.1302, 0.3512, 0.1302, 0.3486, 0.2587, 0.3174, 0.2587, 0.32, 0.1302, 0.32, 0.1302, 0.3174, 0.2587, 0.2861, 0.2587, 0.2887, 0.1302, 0.2887, 0.1302, 0.2861, 0.2587, 0.2549, 0.2587, 0.2575, 0.1302, 0.2575, 0.1302, 0.2549, 0.2587, 0.2236, 0.2587, 0.2262, 0.1302, 0.2262, 0.1302, 0.2236, 0.2587, 0.1924, 0.2587, 0.195, 0.1302, 0.195, 0.1302, 0.1924, 0.2587, 0.1611, 0.2587, 0.1637, 0.1302, 0.1637, 0.1302, 0.1611, 0.2587, 0.1299, 0.2587, 0.1325, 0.1302, 0.1325, 0.1302, 0.1299, 0.2587, 0.09864, 0.2587, 0.1012, 0.1302, 0.1012, 0.1302, 0.09864, 0.2587, 0.06739, 0.2587, 0.06999, 0.1302, 0.06999, 0.1302, 0.06739, 0.2587, 0.03614, 0.2587, 0.03874, 0.1302, 0.03874, 0.1302, 0.03614, 0.2587, 0.009772, 0.2587, 0.01498, 0.1302, 1.0, 0.3522, 1.0, 0.3826, 0.9711, 0.3826, 0.9717, 0.3522, 0.9717, 0.3522, 0.9711, 0.3826, 0.9399, 0.3826, 0.9405, 0.3522, 0.9405, 0.3522, 0.9399, 0.3826, 0.9086, 0.3826, 0.9092, 0.3522, 0.9092, 0.3522, 0.9086, 0.3826, 0.8774, 0.3826, 0.878, 0.3522, 0.878, 0.3522, 0.8774, 0.3826, 0.8461, 0.3826, 0.8467, 0.3522, 0.8467, 0.3522, 0.8461, 0.3826, 0.8149, 0.3826, 0.8155, 0.3522, 0.8155, 0.3522, 0.8149, 0.3826, 0.7836, 0.3826, 0.7842, 0.3522, 0.7842, 0.3522, 0.7836, 0.3826, 0.7524, 0.3826, 0.753, 0.3522, 0.753, 0.3522, 0.7524, 0.3826, 0.7211, 0.3826, 0.7217, 0.3522, 0.7217, 0.3522, 0.7211, 0.3826, 0.6899, 0.3826, 0.6905, 0.3522, 0.6905, 0.3522, 0.6899, 0.3826, 0.6586, 0.3826, 0.6592, 0.3522, 0.6592, 0.3522, 0.6586, 0.3826, 0.6274, 0.3826, 0.628, 0.3522, 0.628, 0.3522, 0.6274, 0.3826, 0.5961, 0.3826, 0.5967, 0.3522, 0.5967, 0.3522, 0.5961, 0.3826, 0.5649, 0.3826, 0.5655, 0.3522, 0.5655, 0.3522, 0.5649, 0.3826, 0.5336, 0.3826, 0.5342, 0.3522, 0.5342, 0.3522, 0.5336, 0.3826, 0.5024, 0.3826, 0.503, 0.3522, 0.503, 0.3522, 0.5024, 0.3826, 0.4711, 0.3826, 0.4717, 0.3522, 0.4717, 0.3522, 0.4711, 0.3826, 0.4399, 0.3826, 0.4405, 0.3522, 0.4405, 0.3522, 0.4399, 0.3826, 0.4086, 0.3826, 0.4092, 0.3522, 0.4092, 0.3522, 0.4086, 0.3826, 0.3774, 0.3826, 0.378, 0.3522, 0.378, 0.3522, 0.3774, 0.3826, 0.3461, 0.3826, 0.3467, 0.3522, 0.3467, 0.3522, 0.3461, 0.3826, 0.3149, 0.3826, 0.3155, 0.3522, 0.3155, 0.3522, 0.3149, 0.3826, 0.2836, 0.3826, 0.2842, 0.3522, 0.2842, 0.3522, 0.2836, 0.3826, 0.2524, 0.3826, 0.253, 0.3522, 0.253, 0.3522, 0.2524, 0.3826, 0.2211, 0.3826, 0.2217, 0.3522, 0.2217, 0.3522, 0.2211, 0.3826, 0.1899, 0.3826, 0.1905, 0.3522, 0.1905, 0.3522, 0.1899, 0.3826, 0.1586, 0.3826, 0.1592, 0.3522, 0.1592, 0.3522, 0.1586, 0.3826, 0.1274, 0.3826, 0.128, 0.3522, 0.128, 0.3522, 0.1274, 0.3826, 0.09613, 0.3826, 0.09674, 0.3522, 0.09674, 0.3522, 0.09613, 0.3826, 0.06488, 0.3826, 0.06549, 0.3522, 0.06549, 0.3522, 0.06488, 0.3826, 0.03363, 0.3826, 0.03424, 0.3522, 0.03424, 0.3522, 0.03363, 0.3826, 0.004753, 0.3826, 0.005986, 0.3522, 1.0, 0.5639, 1.0, 0.6278, 0.9688, 0.6278, 0.9688, 0.5639, 0.9688, 0.5639, 0.9688, 0.6278, 0.9375, 0.6278, 0.9375, 0.5639, 0.9375, 0.5639, 0.9375, 0.6278, 0.9063, 0.6278, 0.9062, 0.5639, 0.9062, 0.5639, 0.9063, 0.6278, 0.875, 0.6278, 0.875, 0.5639, 0.875, 0.5639, 0.875, 0.6278, 0.8437, 0.6278, 0.8437, 0.5639, 0.8437, 0.5639, 0.8437, 0.6278, 0.8125, 0.6278, 0.8125, 0.5639, 0.8125, 0.5639, 0.8125, 0.6278, 0.7812, 0.6278, 0.7812, 0.5639, 0.7812, 0.5639, 0.7812, 0.6278, 0.75, 0.6278, 0.75, 0.5639, 0.75, 0.5639, 0.75, 0.6278, 0.7188, 0.6278, 0.7187, 0.5639, 0.7187, 0.5639, 0.7188, 0.6278, 0.6875, 0.6278, 0.6875, 0.5639, 0.6875, 0.5639, 0.6875, 0.6278, 0.6562, 0.6278, 0.6562, 0.5639, 0.6562, 0.5639, 0.6562, 0.6278, 0.625, 0.6278, 0.625, 0.5639, 0.625, 0.5639, 0.625, 0.6278, 0.5938, 0.6278, 0.5937, 0.5639, 0.5937, 0.5639, 0.5938, 0.6278, 0.5625, 0.6278, 0.5625, 0.5639, 0.5625, 0.5639, 0.5625, 0.6278, 0.5313, 0.6278, 0.5312, 0.5639, 0.5312, 0.5639, 0.5313, 0.6278, 0.5, 0.6278, 0.5, 0.5639, 0.5, 0.5639, 0.5, 0.6278, 0.4688, 0.6278, 0.4688, 0.5639, 0.4688, 0.5639, 0.4688, 0.6278, 0.4375, 0.6278, 0.4375, 0.5639, 0.4375, 0.5639, 0.4375, 0.6278, 0.4062, 0.6278, 0.4062, 0.5639, 0.4062, 0.5639, 0.4062, 0.6278, 0.375, 0.6278, 0.375, 0.5639, 0.375, 0.5639, 0.375, 0.6278, 0.3438, 0.6278, 0.3438, 0.5639, 0.3438, 0.5639, 0.3438, 0.6278, 0.3125, 0.6278, 0.3125, 0.5639, 0.3125, 0.5639, 0.3125, 0.6278, 0.2812, 0.6278, 0.2812, 0.5639, 0.2812, 0.5639, 0.2812, 0.6278, 0.25, 0.6278, 0.25, 0.5639, 0.25, 0.5639, 0.25, 0.6278, 0.2187, 0.6278, 0.2187, 0.5639, 0.2187, 0.5639, 0.2187, 0.6278, 0.1875, 0.6278, 0.1875, 0.5639, 0.1875, 0.5639, 0.1875, 0.6278, 0.1562, 0.6278, 0.1562, 0.5639, 0.1562, 0.5639, 0.1562, 0.6278, 0.125, 0.6278, 0.125, 0.5639, 0.125, 0.5639, 0.125, 0.6278, 0.09375, 0.6278, 0.09375, 0.5639, 0.09375, 0.5639, 0.09375, 0.6278, 0.0625, 0.6278, 0.0625, 0.5639, 0.0625, 0.5639, 0.0625, 0.6278, 0.03125, 0.6278, 0.03125, 0.5639, 0.03125, 0.5639, 0.03125, 0.6278, -0.0001742, 0.6278, -8.709e-05, 0.5639, 0.03125, 0.7955, 0.03125, 0.855, -2.844e-05, 0.855, -0.0004199, 0.7955, 0.0625, 0.7955, 0.0625, 0.855, 0.03125, 0.855, 0.03125, 0.7955, 0.09375, 0.7955, 0.09375, 0.855, 0.0625, 0.855, 0.0625, 0.7955, 0.125, 0.7955, 0.125, 0.855, 0.09375, 0.855, 0.09375, 0.7955, 0.1562, 0.7955, 0.1562, 0.855, 0.125, 0.855, 0.125, 0.7955, 0.1875, 0.7955, 0.1875, 0.855, 0.1562, 0.855, 0.1562, 0.7955, 0.2187, 0.7955, 0.2188, 0.855, 0.1875, 0.855, 0.1875, 0.7955, 0.25, 0.7955, 0.25, 0.855, 0.2188, 0.855, 0.2187, 0.7955, 0.2812, 0.7955, 0.2812, 0.855, 0.25, 0.855, 0.25, 0.7955, 0.3125, 0.7955, 0.3125, 0.855, 0.2812, 0.855, 0.2812, 0.7955, 0.3437, 0.7955, 0.3437, 0.855, 0.3125, 0.855, 0.3125, 0.7955, 0.375, 0.7955, 0.375, 0.855, 0.3437, 0.855, 0.3437, 0.7955, 0.4062, 0.7955, 0.4062, 0.855, 0.375, 0.855, 0.375, 0.7955, 0.4375, 0.7955, 0.4375, 0.855, 0.4062, 0.855, 0.4062, 0.7955, 0.4687, 0.7955, 0.4687, 0.855, 0.4375, 0.855, 0.4375, 0.7955, 0.5, 0.7955, 0.5, 0.855, 0.4687, 0.855, 0.4687, 0.7955, 0.5312, 0.7955, 0.5312, 0.855, 0.5, 0.855, 0.5, 0.7955, 0.5625, 0.7955, 0.5625, 0.855, 0.5312, 0.855, 0.5312, 0.7955, 0.5938, 0.7955, 0.5938, 0.855, 0.5625, 0.855, 0.5625, 0.7955, 0.625, 0.7955, 0.625, 0.855, 0.5938, 0.855, 0.5938, 0.7955, 0.6562, 0.7955, 0.6562, 0.855, 0.625, 0.855, 0.625, 0.7955, 0.6875, 0.7955, 0.6875, 0.855, 0.6562, 0.855, 0.6562, 0.7955, 0.7188, 0.7955, 0.7188, 0.855, 0.6875, 0.855, 0.6875, 0.7955, 0.75, 0.7955, 0.75, 0.855, 0.7188, 0.855, 0.7188, 0.7955, 0.7812, 0.7955, 0.7812, 0.855, 0.75, 0.855, 0.75, 0.7955, 0.8125, 0.7955, 0.8125, 0.855, 0.7812, 0.855, 0.7812, 0.7955, 0.8437, 0.7955, 0.8438, 0.855, 0.8125, 0.855, 0.8125, 0.7955, 0.875, 0.7955, 0.875, 0.855, 0.8438, 0.855, 0.8437, 0.7955, 0.9062, 0.7955, 0.9062, 0.855, 0.875, 0.855, 0.875, 0.7955, 0.9375, 0.7955, 0.9375, 0.855, 0.9062, 0.855, 0.9062, 0.7955, 0.9687, 0.7955, 0.9688, 0.855, 0.9375, 0.855, 0.9375, 0.7955, 1.0, 0.7955, 1.0, 0.855, 0.9688, 0.855, 0.9687, 0.7955, 1.0, 0.7101, 1.0, 0.7955, 0.9687, 0.7955, 0.9687, 0.7101, 0.9687, 0.7101, 0.9687, 0.7955, 0.9375, 0.7955, 0.9375, 0.7101, 0.9375, 0.7101, 0.9375, 0.7955, 0.9062, 0.7955, 0.9063, 0.7101, 0.9063, 0.7101, 0.9062, 0.7955, 0.875, 0.7955, 0.875, 0.7101, 0.875, 0.7101, 0.875, 0.7955, 0.8437, 0.7955, 0.8438, 0.7101, 0.8438, 0.7101, 0.8437, 0.7955, 0.8125, 0.7955, 0.8125, 0.7101, 0.8125, 0.7101, 0.8125, 0.7955, 0.7812, 0.7955, 0.7812, 0.7101, 0.7812, 0.7101, 0.7812, 0.7955, 0.75, 0.7955, 0.75, 0.7101, 0.75, 0.7101, 0.75, 0.7955, 0.7188, 0.7955, 0.7188, 0.7101, 0.7188, 0.7101, 0.7188, 0.7955, 0.6875, 0.7955, 0.6875, 0.7101, 0.6875, 0.7101, 0.6875, 0.7955, 0.6562, 0.7955, 0.6562, 0.7101, 0.6562, 0.7101, 0.6562, 0.7955, 0.625, 0.7955, 0.625, 0.7101, 0.625, 0.7101, 0.625, 0.7955, 0.5938, 0.7955, 0.5938, 0.7101, 0.5938, 0.7101, 0.5938, 0.7955, 0.5625, 0.7955, 0.5625, 0.7101, 0.5625, 0.7101, 0.5625, 0.7955, 0.5312, 0.7955, 0.5312, 0.7101, 0.5312, 0.7101, 0.5312, 0.7955, 0.5, 0.7955, 0.5, 0.7101, 0.5, 0.7101, 0.5, 0.7955, 0.4687, 0.7955, 0.4687, 0.7101, 0.4687, 0.7101, 0.4687, 0.7955, 0.4375, 0.7955, 0.4375, 0.7101, 0.4375, 0.7101, 0.4375, 0.7955, 0.4062, 0.7955, 0.4062, 0.7101, 0.4062, 0.7101, 0.4062, 0.7955, 0.375, 0.7955, 0.375, 0.7101, 0.375, 0.7101, 0.375, 0.7955, 0.3437, 0.7955, 0.3438, 0.7101, 0.3438, 0.7101, 0.3437, 0.7955, 0.3125, 0.7955, 0.3125, 0.7101, 0.3125, 0.7101, 0.3125, 0.7955, 0.2812, 0.7955, 0.2812, 0.7101, 0.2812, 0.7101, 0.2812, 0.7955, 0.25, 0.7955, 0.25, 0.7101, 0.25, 0.7101, 0.25, 0.7955, 0.2187, 0.7955, 0.2188, 0.7101, 0.2188, 0.7101, 0.2187, 0.7955, 0.1875, 0.7955, 0.1875, 0.7101, 0.1875, 0.7101, 0.1875, 0.7955, 0.1562, 0.7955, 0.1562, 0.7101, 0.1562, 0.7101, 0.1562, 0.7955, 0.125, 0.7955, 0.125, 0.7101, 0.125, 0.7101, 0.125, 0.7955, 0.09375, 0.7955, 0.09375, 0.7101, 0.09375, 0.7101, 0.09375, 0.7955, 0.0625, 0.7955, 0.0625, 0.7101, 0.0625, 0.7101, 0.0625, 0.7955, 0.03125, 0.7955, 0.03125, 0.7101, 0.03125, 0.7101, 0.03125, 0.7955, -0.0004199, 0.7955, -5.688e-05, 0.7101, 1.0, 0.3826, 1.0, 0.4283, 0.9702, 0.4283, 0.9711, 0.3826, 0.9711, 0.3826, 0.9702, 0.4283, 0.939, 0.4283, 0.9399, 0.3826, 0.9399, 0.3826, 0.939, 0.4283, 0.9077, 0.4283, 0.9086, 0.3826, 0.9086, 0.3826, 0.9077, 0.4283, 0.8765, 0.4283, 0.8774, 0.3826, 0.8774, 0.3826, 0.8765, 0.4283, 0.8452, 0.4283, 0.8461, 0.3826, 0.8461, 0.3826, 0.8452, 0.4283, 0.814, 0.4283, 0.8149, 0.3826, 0.8149, 0.3826, 0.814, 0.4283, 0.7827, 0.4283, 0.7836, 0.3826, 0.7836, 0.3826, 0.7827, 0.4283, 0.7515, 0.4283, 0.7524, 0.3826, 0.7524, 0.3826, 0.7515, 0.4283, 0.7202, 0.4283, 0.7211, 0.3826, 0.7211, 0.3826, 0.7202, 0.4283, 0.689, 0.4283, 0.6899, 0.3826, 0.6899, 0.3826, 0.689, 0.4283, 0.6577, 0.4283, 0.6586, 0.3826, 0.6586, 0.3826, 0.6577, 0.4283, 0.6265, 0.4283, 0.6274, 0.3826, 0.6274, 0.3826, 0.6265, 0.4283, 0.5952, 0.4283, 0.5961, 0.3826, 0.5961, 0.3826, 0.5952, 0.4283, 0.564, 0.4283, 0.5649, 0.3826, 0.5649, 0.3826, 0.564, 0.4283, 0.5327, 0.4283, 0.5336, 0.3826, 0.5336, 0.3826, 0.5327, 0.4283, 0.5015, 0.4283, 0.5024, 0.3826, 0.5024, 0.3826, 0.5015, 0.4283, 0.4702, 0.4283, 0.4711, 0.3826, 0.4711, 0.3826, 0.4702, 0.4283, 0.439, 0.4283, 0.4399, 0.3826, 0.4399, 0.3826, 0.439, 0.4283, 0.4077, 0.4283, 0.4086, 0.3826, 0.4086, 0.3826, 0.4077, 0.4283, 0.3765, 0.4283, 0.3774, 0.3826, 0.3774, 0.3826, 0.3765, 0.4283, 0.3452, 0.4283, 0.3461, 0.3826, 0.3461, 0.3826, 0.3452, 0.4283, 0.314, 0.4283, 0.3149, 0.3826, 0.3149, 0.3826, 0.314, 0.4283, 0.2827, 0.4283, 0.2836, 0.3826, 0.2836, 0.3826, 0.2827, 0.4283, 0.2515, 0.4283, 0.2524, 0.3826, 0.2524, 0.3826, 0.2515, 0.4283, 0.2202, 0.4283, 0.2211, 0.3826, 0.2211, 0.3826, 0.2202, 0.4283, 0.189, 0.4283, 0.1899, 0.3826, 0.1899, 0.3826, 0.189, 0.4283, 0.1577, 0.4283, 0.1586, 0.3826, 0.1586, 0.3826, 0.1577, 0.4283, 0.1265, 0.4283, 0.1274, 0.3826, 0.1274, 0.3826, 0.1265, 0.4283, 0.0952, 0.4283, 0.09613, 0.3826, 0.09613, 0.3826, 0.0952, 0.4283, 0.06395, 0.4283, 0.06488, 0.3826, 0.06488, 0.3826, 0.06395, 0.4283, 0.0327, 0.4283, 0.03363, 0.3826, 0.03363, 0.3826, 0.0327, 0.4283, 0.002905, 0.4283, 0.004753, 0.3826, 0.0, 0.0, 0.0, 0.0, 0.0, 0.0, 0.0, 0.0, 0.0, 0.0, 0.0, 0.0, 0.0, 0.0, 0.0, 0.0, 0.0, 0.0, 0.0, 0.0, 0.0, 0.0, 0.0, 0.0, 0.0, 0.0, 0.0, 0.0, 0.0, 0.0, 0.0, 0.0, 0.0, 0.0, 0.0, 0.0, 0.0, 0.0, 0.0, 0.0, 0.0, 0.0, 0.0, 0.0, 0.0, 0.0, 0.0, 0.0, 0.0, 0.0, 0.0, 0.0, 0.0, 0.0, 0.0, 0.0, 0.0, 0.0, 0.0, 0.0, 0.0, 0.0, 0.0, 0.0, 0.03614, 0.2587, 0.03486, 0.3217, 0.007219, 0.3217, 0.009772, 0.2587, 0.06739, 0.2587, 0.06611, 0.3217, 0.03486, 0.3217, 0.03614, 0.2587, 0.09864, 0.2587, 0.09736, 0.3217, 0.06611, 0.3217, 0.06739, 0.2587, 0.1299, 0.2587, 0.1286, 0.3217, 0.09736, 0.3217, 0.09864, 0.2587, 0.1611, 0.2587, 0.1599, 0.3217, 0.1286, 0.3217, 0.1299, 0.2587, 0.1924, 0.2587, 0.1911, 0.3217, 0.1599, 0.3217, 0.1611, 0.2587, 0.2236, 0.2587, 0.2224, 0.3217, 0.1911, 0.3217, 0.1924, 0.2587, 0.2549, 0.2587, 0.2536, 0.3217, 0.2224, 0.3217, 0.2236, 0.2587, 0.2861, 0.2587, 0.2849, 0.3217, 0.2536, 0.3217, 0.2549, 0.2587, 0.3174, 0.2587, 0.3161, 0.3217, 0.2849, 0.3217, 0.2861, 0.2587, 0.3486, 0.2587, 0.3474, 0.3217, 0.3161, 0.3217, 0.3174, 0.2587, 0.3799, 0.2587, 0.3786, 0.3217, 0.3474, 0.3217, 0.3486, 0.2587, 0.4111, 0.2587, 0.4099, 0.3217, 0.3786, 0.3217, 0.3799, 0.2587, 0.4424, 0.2587, 0.4411, 0.3217, 0.4099, 0.3217, 0.4111, 0.2587, 0.4736, 0.2587, 0.4724, 0.3217, 0.4411, 0.3217, 0.4424, 0.2587, 0.5049, 0.2587, 0.5036, 0.3217, 0.4724, 0.3217, 0.4736, 0.2587, 0.5361, 0.2587, 0.5349, 0.3217, 0.5036, 0.3217, 0.5049, 0.2587, 0.5674, 0.2587, 0.5661, 0.3217, 0.5349, 0.3217, 0.5361, 0.2587, 0.5986, 0.2587, 0.5974, 0.3217, 0.5661, 0.3217, 0.5674, 0.2587, 0.6299, 0.2587, 0.6286, 0.3217, 0.5974, 0.3217, 0.5986, 0.2587, 0.6611, 0.2587, 0.6599, 0.3217, 0.6286, 0.3217, 0.6299, 0.2587, 0.6924, 0.2587, 0.6911, 0.3217, 0.6599, 0.3217, 0.6611, 0.2587, 0.7236, 0.2587, 0.7224, 0.3217, 0.6911, 0.3217, 0.6924, 0.2587, 0.7549, 0.2587, 0.7536, 0.3217, 0.7224, 0.3217, 0.7236, 0.2587, 0.7861, 0.2587, 0.7849, 0.3217, 0.7536, 0.3217, 0.7549, 0.2587, 0.8174, 0.2587, 0.8161, 0.3217, 0.7849, 0.3217, 0.7861, 0.2587, 0.8486, 0.2587, 0.8474, 0.3217, 0.8161, 0.3217, 0.8174, 0.2587, 0.8799, 0.2587, 0.8786, 0.3217, 0.8474, 0.3217, 0.8486, 0.2587, 0.9111, 0.2587, 0.9099, 0.3217, 0.8786, 0.3217, 0.8799, 0.2587, 0.9424, 0.2587, 0.9411, 0.3217, 0.9099, 0.3217, 0.9111, 0.2587, 0.9736, 0.2587, 0.9724, 0.3217, 0.9411, 0.3217, 0.9424, 0.2587, 1.0, 0.2587, 1.0, 0.3217, 0.9724, 0.3217, 0.9736, 0.2587, 0.03125, 0.5, 0.03125, 0.5639, -8.709e-05, 0.5639, 0.0, 0.5, 0.0625, 0.5, 0.0625, 0.5639, 0.03125, 0.5639, 0.03125, 0.5, 0.09375, 0.5, 0.09375, 0.5639, 0.0625, 0.5639, 0.0625, 0.5, 0.125, 0.5, 0.125, 0.5639, 0.09375, 0.5639, 0.09375, 0.5, 0.1562, 0.5, 0.1562, 0.5639, 0.125, 0.5639, 0.125, 0.5, 0.1875, 0.5, 0.1875, 0.5639, 0.1562, 0.5639, 0.1562, 0.5, 0.2188, 0.5, 0.2187, 0.5639, 0.1875, 0.5639, 0.1875, 0.5, 0.25, 0.5, 0.25, 0.5639, 0.2187, 0.5639, 0.2188, 0.5, 0.2812, 0.5, 0.2812, 0.5639, 0.25, 0.5639, 0.25, 0.5, 0.3125, 0.5, 0.3125, 0.5639, 0.2812, 0.5639, 0.2812, 0.5, 0.3438, 0.5, 0.3438, 0.5639, 0.3125, 0.5639, 0.3125, 0.5, 0.375, 0.5, 0.375, 0.5639, 0.3438, 0.5639, 0.3438, 0.5, 0.4062, 0.5, 0.4062, 0.5639, 0.375, 0.5639, 0.375, 0.5, 0.4375, 0.5, 0.4375, 0.5639, 0.4062, 0.5639, 0.4062, 0.5, 0.4687, 0.5, 0.4688, 0.5639, 0.4375, 0.5639, 0.4375, 0.5, 0.5, 0.5, 0.5, 0.5639, 0.4688, 0.5639, 0.4687, 0.5, 0.5312, 0.5, 0.5312, 0.5639, 0.5, 0.5639, 0.5, 0.5, 0.5625, 0.5, 0.5625, 0.5639, 0.5312, 0.5639, 0.5312, 0.5, 0.5938, 0.5, 0.5937, 0.5639, 0.5625, 0.5639, 0.5625, 0.5, 0.625, 0.5, 0.625, 0.5639, 0.5937, 0.5639, 0.5938, 0.5, 0.6562, 0.5, 0.6562, 0.5639, 0.625, 0.5639, 0.625, 0.5, 0.6875, 0.5, 0.6875, 0.5639, 0.6562, 0.5639, 0.6562, 0.5, 0.7187, 0.5, 0.7187, 0.5639, 0.6875, 0.5639, 0.6875, 0.5, 0.75, 0.5, 0.75, 0.5639, 0.7187, 0.5639, 0.7187, 0.5, 0.7812, 0.5, 0.7812, 0.5639, 0.75, 0.5639, 0.75, 0.5, 0.8125, 0.5, 0.8125, 0.5639, 0.7812, 0.5639, 0.7812, 0.5, 0.8438, 0.5, 0.8437, 0.5639, 0.8125, 0.5639, 0.8125, 0.5, 0.875, 0.5, 0.875, 0.5639, 0.8437, 0.5639, 0.8438, 0.5, 0.9063, 0.5, 0.9062, 0.5639, 0.875, 0.5639, 0.875, 0.5, 0.9375, 0.5, 0.9375, 0.5639, 0.9062, 0.5639, 0.9063, 0.5, 0.9687, 0.5, 0.9688, 0.5639, 0.9375, 0.5639, 0.9375, 0.5, 1.0, 0.5, 1.0, 0.5639, 0.9688, 0.5639, 0.9687, 0.5, 0.03486, 0.3217, 0.03424, 0.3522, 0.005986, 0.3522, 0.007219, 0.3217, 0.06611, 0.3217, 0.06549, 0.3522, 0.03424, 0.3522, 0.03486, 0.3217, 0.09736, 0.3217, 0.09674, 0.3522, 0.06549, 0.3522, 0.06611, 0.3217, 0.1286, 0.3217, 0.128, 0.3522, 0.09674, 0.3522, 0.09736, 0.3217, 0.1599, 0.3217, 0.1592, 0.3522, 0.128, 0.3522, 0.1286, 0.3217, 0.1911, 0.3217, 0.1905, 0.3522, 0.1592, 0.3522, 0.1599, 0.3217, 0.2224, 0.3217, 0.2217, 0.3522, 0.1905, 0.3522, 0.1911, 0.3217, 0.2536, 0.3217, 0.253, 0.3522, 0.2217, 0.3522, 0.2224, 0.3217, 0.2849, 0.3217, 0.2842, 0.3522, 0.253, 0.3522, 0.2536, 0.3217, 0.3161, 0.3217, 0.3155, 0.3522, 0.2842, 0.3522, 0.2849, 0.3217, 0.3474, 0.3217, 0.3467, 0.3522, 0.3155, 0.3522, 0.3161, 0.3217, 0.3786, 0.3217, 0.378, 0.3522, 0.3467, 0.3522, 0.3474, 0.3217, 0.4099, 0.3217, 0.4092, 0.3522, 0.378, 0.3522, 0.3786, 0.3217, 0.4411, 0.3217, 0.4405, 0.3522, 0.4092, 0.3522, 0.4099, 0.3217, 0.4724, 0.3217, 0.4717, 0.3522, 0.4405, 0.3522, 0.4411, 0.3217, 0.5036, 0.3217, 0.503, 0.3522, 0.4717, 0.3522, 0.4724, 0.3217, 0.5349, 0.3217, 0.5342, 0.3522, 0.503, 0.3522, 0.5036, 0.3217, 0.5661, 0.3217, 0.5655, 0.3522, 0.5342, 0.3522, 0.5349, 0.3217, 0.5974, 0.3217, 0.5967, 0.3522, 0.5655, 0.3522, 0.5661, 0.3217, 0.6286, 0.3217, 0.628, 0.3522, 0.5967, 0.3522, 0.5974, 0.3217, 0.6599, 0.3217, 0.6592, 0.3522, 0.628, 0.3522, 0.6286, 0.3217, 0.6911, 0.3217, 0.6905, 0.3522, 0.6592, 0.3522, 0.6599, 0.3217, 0.7224, 0.3217, 0.7217, 0.3522, 0.6905, 0.3522, 0.6911, 0.3217, 0.7536, 0.3217, 0.753, 0.3522, 0.7217, 0.3522, 0.7224, 0.3217, 0.7849, 0.3217, 0.7842, 0.3522, 0.753, 0.3522, 0.7536, 0.3217, 0.8161, 0.3217, 0.8155, 0.3522, 0.7842, 0.3522, 0.7849, 0.3217, 0.8474, 0.3217, 0.8467, 0.3522, 0.8155, 0.3522, 0.8161, 0.3217, 0.8786, 0.3217, 0.878, 0.3522, 0.8467, 0.3522, 0.8474, 0.3217, 0.9099, 0.3217, 0.9092, 0.3522, 0.878, 0.3522, 0.8786, 0.3217, 0.9411, 0.3217, 0.9405, 0.3522, 0.9092, 0.3522, 0.9099, 0.3217, 0.9724, 0.3217, 0.9717, 0.3522, 0.9405, 0.3522, 0.9411, 0.3217, 1.0, 0.3217, 1.0, 0.3522, 0.9717, 0.3522, 0.9724, 0.3217])
me_cylinder.use_remesh_fix_poles = True
me_cylinder.use_remesh_preserve_attributes = False
me_cylinder.update()

# ---- objects
ob_cylinder = bpy.data.objects.new('Cylinder', me_cylinder)

# ---- transforms, parenting, visibility, modifiers, constraints
ob_cylinder.location = (-1.192e-08, 0.0, 0.0)

# ---- collection membership
col_collection.objects.link(ob_cylinder)

# ---- scene / render settings (as saved in the file)
scene.frame_start = 1; scene.frame_end = 250; scene.frame_set(35)
scene.render.engine = 'BLENDER_EEVEE_NEXT'
scene.cycles.sampling_pattern = 'TABULATED_SOBOL'
scene.cycles.use_light_tree = False
scene.view_settings.view_transform = 'Filmic'
bpy.context.view_layer.update()

# ---- added for rendering (the .blend has no active camera and no usable light): camera, sun
cam_auto = bpy.data.cameras.new('AutoCamera')
cam_auto.lens = 50.0
cam_auto.sensor_width = 36.0
cam_auto.clip_end = 1000.0
ob_auto_camera = bpy.data.objects.new('AutoCamera', cam_auto)
scene.collection.objects.link(ob_auto_camera)
ob_auto_camera.location = (3.79459, -4.50133, 2.96112)
ob_auto_camera.rotation_euler = (1.09748, -7.21219e-08, 0.694738)
scene.camera = ob_auto_camera
light_auto_sun = bpy.data.lights.new('AutoSun', 'SUN')
light_auto_sun.energy = 3.0
light_auto_sun.angle = 0.0523599
ob_auto_sun = bpy.data.objects.new('AutoSun', light_auto_sun)
scene.collection.objects.link(ob_auto_sun)
ob_auto_sun.rotation_euler = (0.872665, 0.174533, 0.523599)
bpy.context.view_layer.update()
